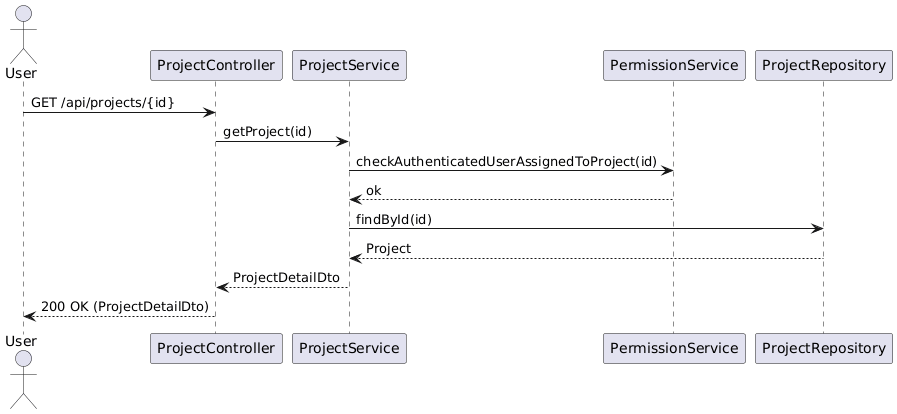

The diagram above was rendered by PlantUML. Its source (embedded in the PNG):
@startuml
' Sequence diagram: get project detail

actor User as user
participant "ProjectController" as PC
participant "ProjectService" as PS
participant "PermissionService" as Perm
participant "ProjectRepository" as PR

user -> PC: GET /api/projects/{id}
PC -> PS: getProject(id)
PS -> Perm: checkAuthenticatedUserAssignedToProject(id)
Perm --> PS: ok
PS -> PR: findById(id)
PR --> PS: Project
PS --> PC: ProjectDetailDto
PC --> user: 200 OK (ProjectDetailDto)
@enduml